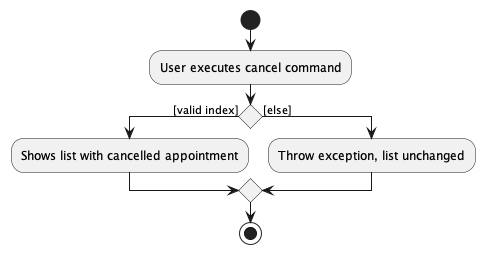

The diagram above was rendered by PlantUML. Its source (embedded in the PNG):
@startuml
start
:User executes cancel command;

if () then ([valid index])
    :Shows list with cancelled appointment;
else ([else])
    :Throw exception, list unchanged;
endif
stop
@enduml